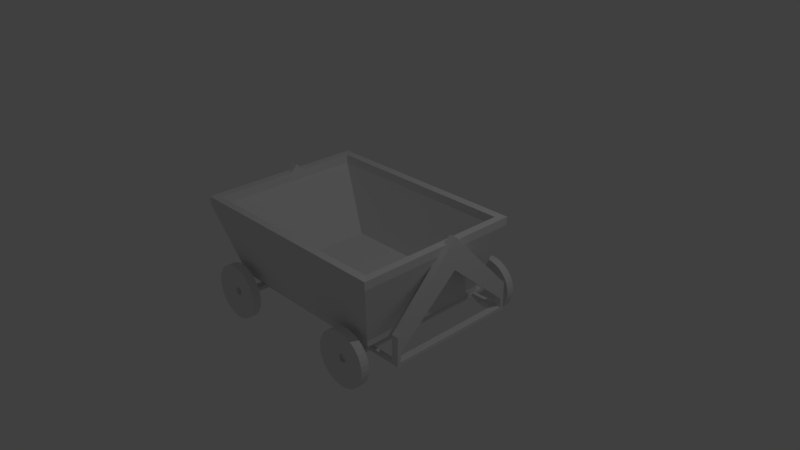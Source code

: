 # Source: mINE_cART.blend  (saved by Blender 2.79.0; exported with 4.5.12 LTS)
import bpy
from mathutils import Matrix  # noqa: F401  (used for matrix-valued properties, if any)

bpy.ops.wm.read_factory_settings(use_empty=True)
scene = bpy.context.scene
scene.name = 'Scene'

# ---- collections
col_collection_1 = bpy.data.collections.new('Collection 1'); scene.collection.children.link(col_collection_1)

# ---- materials (node trees are filled in below, after node groups)
mat_material = bpy.data.materials.new('Material')
mat_material.alpha_threshold = 0.0
mat_material.use_transparent_shadow = False
mat_material.roughness = 0.5
mat_material.line_color = (0.0, 0.0, 0.0, 1.0)

# ---- material node trees

# ---- world
world_world = bpy.data.worlds.new('World'); scene.world = world_world
world_world.color = (0.05088, 0.05088, 0.05088)
world_world.use_sun_shadow = False
world_world.sun_shadow_jitter_overblur = 0.0
world_world.cycles.sampling_method = 'MANUAL'

# ---- cameras
cam_camera = bpy.data.cameras.new('Camera')
cam_camera.clip_end = 100.0
cam_camera.lens = 35.0
cam_camera.sensor_width = 32.0
cam_camera.sensor_height = 18.0
cam_camera.ortho_scale = 7.314
cam_camera.dof.focus_distance = 0.0
cam_camera.dof.aperture_fstop = 128.0

# ---- lights
light_lamp = bpy.data.lights.new('Lamp', 'POINT')
light_lamp.transmission_factor = 0.0
light_lamp.cutoff_distance = 30.0
light_lamp.energy = 100.0
light_lamp.shadow_buffer_clip_start = 1.001
light_lamp.shadow_soft_size = 0.1
light_lamp.shadow_maximum_resolution = 0.006
light_lamp.use_absolute_resolution = True

# ---- meshes
me_circle_001 = bpy.data.meshes.new('Circle.001')
me_circle_001.from_pydata([(2.768, -3.643, -0.3801), (2.969, -3.643, -0.3999), (3.163, -3.643, -0.4586), (3.341, -3.643, -0.5539), (3.497, -3.643, -0.6821), (3.626, -3.643, -0.8384), (3.721, -3.643, -1.017), (3.78, -3.643, -1.21), (3.799, -3.643, -1.411), (3.78, -3.643, -1.613), (3.721, -3.643, -1.806), (3.626, -3.643, -1.984), (3.497, -3.643, -2.141), (3.341, -3.643, -2.269), (3.163, -3.643, -2.364), (2.969, -3.643, -2.423), (2.768, -3.643, -2.443), (2.567, -3.643, -2.423), (2.374, -3.643, -2.364), (2.195, -3.643, -2.269), (2.039, -3.643, -2.141), (1.911, -3.643, -1.984), (1.815, -3.643, -1.806), (1.757, -3.643, -1.613), (1.737, -3.643, -1.411), (1.757, -3.643, -1.21), (1.815, -3.643, -1.017), (1.911, -3.643, -0.8384), (2.039, -3.643, -0.6821), (2.195, -3.643, -0.5539), (2.374, -3.643, -0.4586), (2.567, -3.643, -0.3999), (2.768, -3.565, -1.259), (2.798, -3.565, -1.262), (2.826, -3.565, -1.271), (2.853, -3.565, -1.285), (2.876, -3.565, -1.304), (2.895, -3.565, -1.327), (2.909, -3.565, -1.353), (2.918, -3.565, -1.382), (2.921, -3.565, -1.411), (2.918, -3.565, -1.441), (2.909, -3.565, -1.47), (2.895, -3.565, -1.496), (2.876, -3.565, -1.519), (2.853, -3.565, -1.538), (2.826, -3.565, -1.552), (2.798, -3.565, -1.561), (2.768, -3.565, -1.564), (2.738, -3.565, -1.561), (2.71, -3.565, -1.552), (2.684, -3.565, -1.538), (2.66, -3.565, -1.519), (2.641, -3.565, -1.496), (2.627, -3.565, -1.47), (2.619, -3.565, -1.441), (2.616, -3.565, -1.411), (2.619, -3.565, -1.382), (2.627, -3.565, -1.353), (2.641, -3.565, -1.327), (2.66, -3.565, -1.304), (2.684, -3.565, -1.285), (2.71, -3.565, -1.271), (2.738, -3.565, -1.262), (-3.0, -3.674, -0.3801), (-3.201, -3.674, -0.3999), (-3.395, -3.674, -0.4586), (-3.573, -3.674, -0.5539), (-3.729, -3.674, -0.6821), (-3.857, -3.674, -0.8384), (-3.953, -3.674, -1.017), (-4.011, -3.674, -1.21), (-4.031, -3.674, -1.411), (-4.011, -3.674, -1.613), (-3.953, -3.674, -1.806), (-3.857, -3.674, -1.984), (-3.729, -3.674, -2.141), (-3.573, -3.674, -2.269), (-3.395, -3.674, -2.364), (-3.201, -3.674, -2.423), (-3.0, -3.674, -2.443), (-2.799, -3.674, -2.423), (-2.605, -3.674, -2.364), (-2.427, -3.674, -2.269), (-2.271, -3.674, -2.141), (-2.143, -3.674, -1.984), (-2.047, -3.674, -1.806), (-1.989, -3.674, -1.613), (-1.969, -3.674, -1.411), (-1.989, -3.674, -1.21), (-2.047, -3.674, -1.017), (-2.143, -3.674, -0.8384), (-2.271, -3.674, -0.6821), (-2.427, -3.674, -0.5539), (-2.605, -3.674, -0.4586), (-2.799, -3.674, -0.3999), (-3.0, -3.596, -1.259), (-3.03, -3.596, -1.262), (-3.058, -3.596, -1.271), (-3.085, -3.596, -1.285), (-3.108, -3.596, -1.304), (-3.127, -3.596, -1.327), (-3.141, -3.596, -1.353), (-3.149, -3.596, -1.382), (-3.152, -3.596, -1.411), (-3.149, -3.596, -1.441), (-3.141, -3.596, -1.47), (-3.127, -3.596, -1.496), (-3.108, -3.596, -1.519), (-3.085, -3.596, -1.538), (-3.058, -3.596, -1.552), (-3.03, -3.596, -1.561), (-3.0, -3.596, -1.564), (-2.97, -3.596, -1.561), (-2.942, -3.596, -1.552), (-2.915, -3.596, -1.538), (-2.892, -3.596, -1.519), (-2.873, -3.596, -1.496), (-2.859, -3.596, -1.47), (-2.851, -3.596, -1.441), (-2.848, -3.596, -1.411), (-2.851, -3.596, -1.382), (-2.859, -3.596, -1.353), (-2.873, -3.596, -1.327), (-2.892, -3.596, -1.304), (-2.915, -3.596, -1.285), (-2.942, -3.596, -1.271), (-2.97, -3.596, -1.262), (2.767, 3.304, -2.431), (2.969, 3.304, -2.411), (3.162, 3.304, -2.353), (3.34, 3.304, -2.257), (3.497, 3.304, -2.129), (3.625, 3.304, -1.973), (3.72, 3.304, -1.795), (3.779, 3.304, -1.601), (3.799, 3.304, -1.4), (3.779, 3.304, -1.199), (3.72, 3.304, -1.005), (3.625, 3.304, -0.8271), (3.497, 3.304, -0.6708), (3.34, 3.304, -0.5425), (3.162, 3.304, -0.4472), (2.969, 3.304, -0.3886), (2.767, 3.304, -0.3687), (2.566, 3.304, -0.3886), (2.373, 3.304, -0.4472), (2.194, 3.304, -0.5425), (2.038, 3.304, -0.6708), (1.91, 3.304, -0.8271), (1.815, 3.304, -1.005), (1.756, 3.304, -1.199), (1.736, 3.304, -1.4), (1.756, 3.304, -1.601), (1.815, 3.304, -1.795), (1.91, 3.304, -1.973), (2.038, 3.304, -2.129), (2.195, 3.304, -2.257), (2.373, 3.304, -2.353), (2.566, 3.304, -2.411), (2.767, 3.382, -1.552), (2.797, 3.382, -1.549), (2.826, 3.382, -1.541), (2.852, 3.382, -1.527), (2.875, 3.382, -1.508), (2.894, 3.382, -1.485), (2.908, 3.382, -1.458), (2.917, 3.382, -1.43), (2.92, 3.382, -1.4), (2.917, 3.382, -1.37), (2.908, 3.382, -1.342), (2.894, 3.382, -1.315), (2.875, 3.382, -1.292), (2.852, 3.382, -1.273), (2.826, 3.382, -1.259), (2.797, 3.382, -1.251), (2.767, 3.382, -1.248), (2.738, 3.382, -1.251), (2.709, 3.382, -1.259), (2.683, 3.382, -1.273), (2.66, 3.382, -1.292), (2.641, 3.382, -1.315), (2.627, 3.382, -1.342), (2.618, 3.382, -1.37), (2.615, 3.382, -1.4), (2.618, 3.382, -1.43), (2.627, 3.382, -1.458), (2.641, 3.382, -1.485), (2.66, 3.382, -1.508), (2.683, 3.382, -1.527), (2.709, 3.382, -1.541), (2.738, 3.382, -1.549), (-2.741, 3.209, -2.531), (-2.942, 3.209, -2.511), (-3.136, 3.209, -2.453), (-3.314, 3.209, -2.357), (-3.47, 3.209, -2.229), (-3.598, 3.209, -2.073), (-3.694, 3.209, -1.895), (-3.752, 3.209, -1.701), (-3.772, 3.209, -1.5), (-3.752, 3.209, -1.299), (-3.694, 3.209, -1.105), (-3.598, 3.209, -0.9271), (-3.47, 3.209, -0.7708), (-3.314, 3.209, -0.6425), (-3.136, 3.209, -0.5472), (-2.942, 3.209, -0.4886), (-2.741, 3.209, -0.4687), (-2.54, 3.209, -0.4886), (-2.346, 3.209, -0.5472), (-2.168, 3.209, -0.6425), (-2.012, 3.209, -0.7708), (-1.883, 3.209, -0.9271), (-1.788, 3.209, -1.105), (-1.729, 3.209, -1.299), (-1.71, 3.209, -1.5), (-1.729, 3.209, -1.701), (-1.788, 3.209, -1.895), (-1.883, 3.209, -2.073), (-2.012, 3.209, -2.229), (-2.168, 3.209, -2.357), (-2.346, 3.209, -2.453), (-2.54, 3.209, -2.511), (-2.741, 3.287, -1.652), (-2.771, 3.287, -1.649), (-2.799, 3.287, -1.641), (-2.826, 3.287, -1.627), (-2.849, 3.287, -1.608), (-2.868, 3.287, -1.585), (-2.882, 3.287, -1.558), (-2.89, 3.287, -1.53), (-2.893, 3.287, -1.5), (-2.89, 3.287, -1.47), (-2.882, 3.287, -1.442), (-2.868, 3.287, -1.415), (-2.849, 3.287, -1.392), (-2.826, 3.287, -1.373), (-2.799, 3.287, -1.359), (-2.771, 3.287, -1.351), (-2.741, 3.287, -1.348), (-2.711, 3.287, -1.351), (-2.683, 3.287, -1.359), (-2.656, 3.287, -1.373), (-2.633, 3.287, -1.392), (-2.614, 3.287, -1.415), (-2.6, 3.287, -1.442), (-2.591, 3.287, -1.47), (-2.589, 3.287, -1.5), (-2.591, 3.287, -1.53), (-2.6, 3.287, -1.558), (-2.614, 3.287, -1.585), (-2.633, 3.287, -1.608), (-2.656, 3.287, -1.627), (-2.683, 3.287, -1.641), (-2.711, 3.287, -1.649), (2.768, -3.485, -0.3801), (2.768, -3.326, -0.3801), (2.969, -3.485, -0.3999), (2.969, -3.326, -0.3999), (3.163, -3.485, -0.4586), (3.163, -3.326, -0.4586), (3.341, -3.485, -0.5539), (3.341, -3.326, -0.5539), (3.497, -3.485, -0.6821), (3.497, -3.326, -0.6821), (3.626, -3.485, -0.8384), (3.626, -3.326, -0.8384), (3.721, -3.485, -1.017), (3.721, -3.326, -1.017), (3.78, -3.485, -1.21), (3.78, -3.326, -1.21), (3.799, -3.485, -1.411), (3.799, -3.326, -1.411), (3.78, -3.485, -1.613), (3.78, -3.326, -1.613), (3.721, -3.485, -1.806), (3.721, -3.326, -1.806), (3.626, -3.485, -1.984), (3.626, -3.326, -1.984), (3.497, -3.485, -2.141), (3.497, -3.326, -2.141), (3.341, -3.485, -2.269), (3.341, -3.326, -2.269), (3.163, -3.485, -2.364), (3.163, -3.326, -2.364), (2.969, -3.485, -2.423), (2.969, -3.326, -2.423), (2.768, -3.485, -2.443), (2.768, -3.326, -2.443), (2.567, -3.485, -2.423), (2.567, -3.326, -2.423), (2.374, -3.485, -2.364), (2.374, -3.326, -2.364), (2.195, -3.485, -2.269), (2.195, -3.326, -2.269), (2.039, -3.485, -2.141), (2.039, -3.326, -2.141), (1.911, -3.485, -1.984), (1.911, -3.326, -1.984), (1.815, -3.485, -1.806), (1.815, -3.326, -1.806), (1.757, -3.485, -1.613), (1.757, -3.326, -1.613), (1.737, -3.485, -1.411), (1.737, -3.326, -1.411), (1.757, -3.485, -1.21), (1.757, -3.326, -1.21), (1.815, -3.485, -1.017), (1.815, -3.326, -1.017), (1.911, -3.485, -0.8384), (1.911, -3.326, -0.8384), (2.039, -3.485, -0.6821), (2.039, -3.326, -0.6821), (2.195, -3.485, -0.5539), (2.195, -3.326, -0.5539), (2.374, -3.485, -0.4586), (2.374, -3.326, -0.4586), (2.567, -3.485, -0.3999), (2.567, -3.326, -0.3999), (2.768, -3.404, -1.259), (2.798, -3.404, -1.262), (2.826, -3.404, -1.271), (2.853, -3.404, -1.285), (2.876, -3.404, -1.304), (2.895, -3.404, -1.327), (2.909, -3.404, -1.353), (2.918, -3.404, -1.382), (2.921, -3.404, -1.411), (2.918, -3.404, -1.441), (2.909, -3.404, -1.47), (2.895, -3.404, -1.496), (2.876, -3.404, -1.519), (2.853, -3.404, -1.538), (2.826, -3.404, -1.552), (2.798, -3.404, -1.561), (2.768, -3.404, -1.564), (2.738, -3.404, -1.561), (2.71, -3.404, -1.552), (2.684, -3.404, -1.538), (2.66, -3.404, -1.519), (2.641, -3.404, -1.496), (2.627, -3.404, -1.47), (2.619, -3.404, -1.441), (2.616, -3.404, -1.411), (2.619, -3.404, -1.382), (2.627, -3.404, -1.353), (2.641, -3.404, -1.327), (2.66, -3.404, -1.304), (2.684, -3.404, -1.285), (2.71, -3.404, -1.271), (2.738, -3.404, -1.262), (2.768, -3.485, -1.259), (2.798, -3.485, -1.262), (2.826, -3.485, -1.271), (2.853, -3.485, -1.285), (2.876, -3.485, -1.304), (2.895, -3.485, -1.327), (2.909, -3.485, -1.353), (2.918, -3.485, -1.382), (2.921, -3.485, -1.411), (2.918, -3.485, -1.441), (2.909, -3.485, -1.47), (2.895, -3.485, -1.496), (2.876, -3.485, -1.519), (2.853, -3.485, -1.538), (2.826, -3.485, -1.552), (2.798, -3.485, -1.561), (2.768, -3.485, -1.564), (2.738, -3.485, -1.561), (2.71, -3.485, -1.552), (2.684, -3.485, -1.538), (2.66, -3.485, -1.519), (2.641, -3.485, -1.496), (2.627, -3.485, -1.47), (2.619, -3.485, -1.441), (2.616, -3.485, -1.411), (2.619, -3.485, -1.382), (2.627, -3.485, -1.353), (2.641, -3.485, -1.327), (2.66, -3.485, -1.304), (2.684, -3.485, -1.285), (2.71, -3.485, -1.271), (2.738, -3.485, -1.262), (-3.0, -3.515, -0.3801), (-3.0, -3.357, -0.3801), (-3.201, -3.515, -0.3999), (-3.201, -3.357, -0.3999), (-3.395, -3.515, -0.4586), (-3.395, -3.357, -0.4586), (-3.573, -3.515, -0.5539), (-3.573, -3.357, -0.5539), (-3.729, -3.515, -0.6821), (-3.729, -3.357, -0.6821), (-3.857, -3.515, -0.8384), (-3.857, -3.357, -0.8384), (-3.953, -3.515, -1.017), (-3.953, -3.357, -1.017), (-4.011, -3.515, -1.21), (-4.011, -3.357, -1.21), (-4.031, -3.515, -1.411), (-4.031, -3.357, -1.411), (-4.011, -3.515, -1.613), (-4.011, -3.357, -1.613), (-3.953, -3.515, -1.806), (-3.953, -3.357, -1.806), (-3.857, -3.515, -1.984), (-3.857, -3.357, -1.984), (-3.729, -3.515, -2.141), (-3.729, -3.357, -2.141), (-3.573, -3.515, -2.269), (-3.573, -3.357, -2.269), (-3.395, -3.515, -2.364), (-3.395, -3.357, -2.364), (-3.201, -3.515, -2.423), (-3.201, -3.357, -2.423), (-3.0, -3.515, -2.443), (-3.0, -3.357, -2.443), (-2.799, -3.515, -2.423), (-2.799, -3.357, -2.423), (-2.605, -3.515, -2.364), (-2.605, -3.357, -2.364), (-2.427, -3.515, -2.269), (-2.427, -3.357, -2.269), (-2.271, -3.515, -2.141), (-2.271, -3.357, -2.141), (-2.143, -3.515, -1.984), (-2.143, -3.357, -1.984), (-2.047, -3.515, -1.806), (-2.047, -3.357, -1.806), (-1.989, -3.515, -1.613), (-1.989, -3.357, -1.613), (-1.969, -3.515, -1.411), (-1.969, -3.357, -1.411), (-1.989, -3.515, -1.21), (-1.989, -3.357, -1.21), (-2.047, -3.515, -1.017), (-2.047, -3.357, -1.017), (-2.143, -3.515, -0.8384), (-2.143, -3.357, -0.8384), (-2.271, -3.515, -0.6821), (-2.271, -3.357, -0.6821), (-2.427, -3.515, -0.5539), (-2.427, -3.357, -0.5539), (-2.605, -3.515, -0.4586), (-2.605, -3.357, -0.4586), (-2.799, -3.515, -0.3999), (-2.799, -3.357, -0.3999), (-3.0, -3.435, -1.259), (-3.03, -3.435, -1.262), (-3.058, -3.435, -1.271), (-3.085, -3.435, -1.285), (-3.108, -3.435, -1.304), (-3.127, -3.435, -1.327), (-3.141, -3.435, -1.353), (-3.149, -3.435, -1.382), (-3.152, -3.435, -1.411), (-3.149, -3.435, -1.441), (-3.141, -3.435, -1.47), (-3.127, -3.435, -1.496), (-3.108, -3.435, -1.519), (-3.085, -3.435, -1.538), (-3.058, -3.435, -1.552), (-3.03, -3.435, -1.561), (-3.0, -3.435, -1.564), (-2.97, -3.435, -1.561), (-2.942, -3.435, -1.552), (-2.915, -3.435, -1.538), (-2.892, -3.435, -1.519), (-2.873, -3.435, -1.496), (-2.859, -3.435, -1.47), (-2.851, -3.435, -1.441), (-2.848, -3.435, -1.411), (-2.851, -3.435, -1.382), (-2.859, -3.435, -1.353), (-2.873, -3.435, -1.327), (-2.892, -3.435, -1.304), (-2.915, -3.435, -1.285), (-2.942, -3.435, -1.271), (-2.97, -3.435, -1.262), (-3.0, -3.515, -1.259), (-3.03, -3.515, -1.262), (-3.058, -3.515, -1.271), (-3.085, -3.515, -1.285), (-3.108, -3.515, -1.304), (-3.127, -3.515, -1.327), (-3.141, -3.515, -1.353), (-3.149, -3.515, -1.382), (-3.152, -3.515, -1.411), (-3.149, -3.515, -1.441), (-3.141, -3.515, -1.47), (-3.127, -3.515, -1.496), (-3.108, -3.515, -1.519), (-3.085, -3.515, -1.538), (-3.058, -3.515, -1.552), (-3.03, -3.515, -1.561), (-3.0, -3.515, -1.564), (-2.97, -3.515, -1.561), (-2.942, -3.515, -1.552), (-2.915, -3.515, -1.538), (-2.892, -3.515, -1.519), (-2.873, -3.515, -1.496), (-2.859, -3.515, -1.47), (-2.851, -3.515, -1.441), (-2.848, -3.515, -1.411), (-2.851, -3.515, -1.382), (-2.859, -3.515, -1.353), (-2.873, -3.515, -1.327), (-2.892, -3.515, -1.304), (-2.915, -3.515, -1.285), (-2.942, -3.515, -1.271), (-2.97, -3.515, -1.262), (2.767, 3.463, -2.431), (2.767, 3.621, -2.431), (2.969, 3.463, -2.411), (2.969, 3.621, -2.411), (3.162, 3.463, -2.353), (3.162, 3.621, -2.353), (3.34, 3.463, -2.257), (3.34, 3.621, -2.257), (3.497, 3.463, -2.129), (3.497, 3.621, -2.129), (3.625, 3.463, -1.973), (3.625, 3.621, -1.973), (3.72, 3.463, -1.795), (3.72, 3.621, -1.795), (3.779, 3.463, -1.601), (3.779, 3.621, -1.601), (3.799, 3.463, -1.4), (3.799, 3.621, -1.4), (3.779, 3.463, -1.199), (3.779, 3.621, -1.199), (3.72, 3.463, -1.005), (3.72, 3.621, -1.005), (3.625, 3.463, -0.8271), (3.625, 3.621, -0.8271), (3.497, 3.463, -0.6708), (3.497, 3.621, -0.6708), (3.34, 3.463, -0.5425), (3.34, 3.621, -0.5425), (3.162, 3.463, -0.4472), (3.162, 3.621, -0.4472), (2.969, 3.463, -0.3886), (2.969, 3.621, -0.3886), (2.767, 3.463, -0.3687), (2.767, 3.621, -0.3687), (2.566, 3.463, -0.3886), (2.566, 3.621, -0.3886), (2.373, 3.463, -0.4472), (2.373, 3.621, -0.4472), (2.194, 3.463, -0.5425), (2.194, 3.621, -0.5425), (2.038, 3.463, -0.6708), (2.038, 3.621, -0.6708), (1.91, 3.463, -0.8271), (1.91, 3.621, -0.8271), (1.815, 3.463, -1.005), (1.815, 3.621, -1.005), (1.756, 3.463, -1.199), (1.756, 3.621, -1.199), (1.736, 3.463, -1.4), (1.736, 3.621, -1.4), (1.756, 3.463, -1.601), (1.756, 3.621, -1.601), (1.815, 3.463, -1.795), (1.815, 3.621, -1.795), (1.91, 3.463, -1.973), (1.91, 3.621, -1.973), (2.038, 3.463, -2.129), (2.038, 3.621, -2.129), (2.195, 3.463, -2.257), (2.195, 3.621, -2.257), (2.373, 3.463, -2.353), (2.373, 3.621, -2.353), (2.566, 3.463, -2.411), (2.566, 3.621, -2.411), (2.767, 3.543, -1.552), (2.797, 3.543, -1.549), (2.826, 3.543, -1.541), (2.852, 3.543, -1.527), (2.875, 3.543, -1.508), (2.894, 3.543, -1.485), (2.908, 3.543, -1.458), (2.917, 3.543, -1.43), (2.92, 3.543, -1.4), (2.917, 3.543, -1.37), (2.908, 3.543, -1.342), (2.894, 3.543, -1.315), (2.875, 3.543, -1.292), (2.852, 3.543, -1.273), (2.826, 3.543, -1.259), (2.797, 3.543, -1.251), (2.767, 3.543, -1.248), (2.738, 3.543, -1.251), (2.709, 3.543, -1.259), (2.683, 3.543, -1.273), (2.66, 3.543, -1.292), (2.641, 3.543, -1.315), (2.627, 3.543, -1.342), (2.618, 3.543, -1.37), (2.615, 3.543, -1.4), (2.618, 3.543, -1.43), (2.627, 3.543, -1.458), (2.641, 3.543, -1.485), (2.66, 3.543, -1.508), (2.683, 3.543, -1.527), (2.709, 3.543, -1.541), (2.738, 3.543, -1.549), (2.767, 3.463, -1.552), (2.797, 3.463, -1.549), (2.826, 3.463, -1.541), (2.852, 3.463, -1.527), (2.875, 3.463, -1.508), (2.894, 3.463, -1.485), (2.908, 3.463, -1.458), (2.917, 3.463, -1.43), (2.92, 3.463, -1.4), (2.917, 3.463, -1.37), (2.908, 3.463, -1.342), (2.894, 3.463, -1.315), (2.875, 3.463, -1.292), (2.852, 3.463, -1.273), (2.826, 3.463, -1.259), (2.797, 3.463, -1.251), (2.767, 3.463, -1.248), (2.738, 3.463, -1.251), (2.709, 3.463, -1.259), (2.683, 3.463, -1.273), (2.66, 3.463, -1.292), (2.641, 3.463, -1.315), (2.627, 3.463, -1.342), (2.618, 3.463, -1.37), (2.615, 3.463, -1.4), (2.618, 3.463, -1.43), (2.627, 3.463, -1.458), (2.641, 3.463, -1.485), (2.66, 3.463, -1.508), (2.683, 3.463, -1.527), (2.709, 3.463, -1.541), (2.738, 3.463, -1.549), (-2.741, 3.368, -2.531), (-2.741, 3.526, -2.531), (-2.942, 3.368, -2.511), (-2.942, 3.526, -2.511), (-3.136, 3.368, -2.453), (-3.136, 3.526, -2.453), (-3.314, 3.368, -2.357), (-3.314, 3.526, -2.357), (-3.47, 3.368, -2.229), (-3.47, 3.526, -2.229), (-3.598, 3.368, -2.073), (-3.598, 3.526, -2.073), (-3.694, 3.368, -1.895), (-3.694, 3.526, -1.895), (-3.752, 3.368, -1.701), (-3.752, 3.526, -1.701), (-3.772, 3.368, -1.5), (-3.772, 3.526, -1.5), (-3.752, 3.368, -1.299), (-3.752, 3.526, -1.299), (-3.694, 3.368, -1.105), (-3.694, 3.526, -1.105), (-3.598, 3.368, -0.9271), (-3.598, 3.526, -0.9271), (-3.47, 3.368, -0.7708), (-3.47, 3.526, -0.7708), (-3.314, 3.368, -0.6425), (-3.314, 3.526, -0.6425), (-3.136, 3.368, -0.5472), (-3.136, 3.526, -0.5472), (-2.942, 3.368, -0.4886), (-2.942, 3.526, -0.4886), (-2.741, 3.368, -0.4687), (-2.741, 3.526, -0.4687), (-2.54, 3.368, -0.4886), (-2.54, 3.526, -0.4886), (-2.346, 3.368, -0.5472), (-2.346, 3.526, -0.5472), (-2.168, 3.368, -0.6425), (-2.168, 3.526, -0.6425), (-2.012, 3.368, -0.7708), (-2.012, 3.526, -0.7708), (-1.883, 3.368, -0.9271), (-1.883, 3.526, -0.9271), (-1.788, 3.368, -1.105), (-1.788, 3.526, -1.105), (-1.729, 3.368, -1.299), (-1.729, 3.526, -1.299), (-1.71, 3.368, -1.5), (-1.71, 3.526, -1.5), (-1.729, 3.368, -1.701), (-1.729, 3.526, -1.701), (-1.788, 3.368, -1.895), (-1.788, 3.526, -1.895), (-1.883, 3.368, -2.073), (-1.883, 3.526, -2.073), (-2.012, 3.368, -2.229), (-2.012, 3.526, -2.229), (-2.168, 3.368, -2.357), (-2.168, 3.526, -2.357), (-2.346, 3.368, -2.453), (-2.346, 3.526, -2.453), (-2.54, 3.368, -2.511), (-2.54, 3.526, -2.511), (-2.741, 3.449, -1.652), (-2.771, 3.449, -1.649), (-2.799, 3.449, -1.641), (-2.826, 3.449, -1.627), (-2.849, 3.449, -1.608), (-2.868, 3.449, -1.585), (-2.882, 3.449, -1.558), (-2.89, 3.449, -1.53), (-2.893, 3.449, -1.5), (-2.89, 3.449, -1.47), (-2.882, 3.449, -1.442), (-2.868, 3.449, -1.415), (-2.849, 3.449, -1.392), (-2.826, 3.449, -1.373), (-2.799, 3.449, -1.359), (-2.771, 3.449, -1.351), (-2.741, 3.449, -1.348), (-2.711, 3.449, -1.351), (-2.683, 3.449, -1.359), (-2.656, 3.449, -1.373), (-2.633, 3.449, -1.392), (-2.614, 3.449, -1.415), (-2.6, 3.449, -1.442), (-2.591, 3.449, -1.47), (-2.589, 3.449, -1.5), (-2.591, 3.449, -1.53), (-2.6, 3.449, -1.558), (-2.614, 3.449, -1.585), (-2.633, 3.449, -1.608), (-2.656, 3.449, -1.627), (-2.683, 3.449, -1.641), (-2.711, 3.449, -1.649), (-2.741, 3.368, -1.652), (-2.771, 3.368, -1.649), (-2.799, 3.368, -1.641), (-2.826, 3.368, -1.627), (-2.849, 3.368, -1.608), (-2.868, 3.368, -1.585), (-2.882, 3.368, -1.558), (-2.89, 3.368, -1.53), (-2.893, 3.368, -1.5), (-2.89, 3.368, -1.47), (-2.882, 3.368, -1.442), (-2.868, 3.368, -1.415), (-2.849, 3.368, -1.392), (-2.826, 3.368, -1.373), (-2.799, 3.368, -1.359), (-2.771, 3.368, -1.351), (-2.741, 3.368, -1.348), (-2.711, 3.368, -1.351), (-2.683, 3.368, -1.359), (-2.656, 3.368, -1.373), (-2.633, 3.368, -1.392), (-2.614, 3.368, -1.415), (-2.6, 3.368, -1.442), (-2.591, 3.368, -1.47), (-2.589, 3.368, -1.5), (-2.591, 3.368, -1.53), (-2.6, 3.368, -1.558), (-2.614, 3.368, -1.585), (-2.633, 3.368, -1.608), (-2.656, 3.368, -1.627), (-2.683, 3.368, -1.641), (-2.711, 3.368, -1.649)], [(318, 383), (256, 352), (258, 353), (260, 354), (262, 355), (446, 511), (384, 480), (386, 481), (388, 482), (390, 483), (574, 639), (512, 608), (514, 609), (516, 610), (518, 611), (702, 767), (640, 736), (642, 737), (644, 738), (646, 739)], [(256, 0, 1, 258), (258, 1, 2, 260), (260, 2, 3, 262), (262, 3, 4, 264), (264, 4, 5, 266), (266, 5, 6, 268), (268, 6, 7, 270), (270, 7, 8, 272), (272, 8, 9, 274), (274, 9, 10, 276), (276, 10, 11, 278), (278, 11, 12, 280), (280, 12, 13, 282), (282, 13, 14, 284), (284, 14, 15, 286), (286, 15, 16, 288), (288, 16, 17, 290), (290, 17, 18, 292), (292, 18, 19, 294), (294, 19, 20, 296), (296, 20, 21, 298), (298, 21, 22, 300), (300, 22, 23, 302), (302, 23, 24, 304), (304, 24, 25, 306), (306, 25, 26, 308), (308, 26, 27, 310), (310, 27, 28, 312), (312, 28, 29, 314), (314, 29, 30, 316), (316, 30, 31, 318), (318, 31, 0, 256), (5, 4, 36, 37), (14, 13, 45, 46), (23, 22, 54, 55), (0, 31, 63, 32), (1, 0, 32, 33), (10, 9, 41, 42), (19, 18, 50, 51), (28, 27, 59, 60), (6, 5, 37, 38), (15, 14, 46, 47), (24, 23, 55, 56), (2, 1, 33, 34), (11, 10, 42, 43), (20, 19, 51, 52), (29, 28, 60, 61), (7, 6, 38, 39), (16, 15, 47, 48), (25, 24, 56, 57), (3, 2, 34, 35), (12, 11, 43, 44), (21, 20, 52, 53), (30, 29, 61, 62), (8, 7, 39, 40), (17, 16, 48, 49), (26, 25, 57, 58), (4, 3, 35, 36), (13, 12, 44, 45), (22, 21, 53, 54), (31, 30, 62, 63), (9, 8, 40, 41), (18, 17, 49, 50), (27, 26, 58, 59), (58, 57, 377, 378), (45, 44, 364, 365), (59, 58, 378, 379), (46, 45, 365, 366), (33, 32, 352, 353), (60, 59, 379, 380), (47, 46, 366, 367), (34, 33, 353, 354), (61, 60, 380, 381), (48, 47, 367, 368), (35, 34, 354, 355), (62, 61, 381, 382), (49, 48, 368, 369), (36, 35, 355, 356), (63, 62, 382, 383), (50, 49, 369, 370), (37, 36, 356, 357), (32, 63, 383, 352), (51, 50, 370, 371), (38, 37, 357, 358), (52, 51, 371, 372), (39, 38, 358, 359), (53, 52, 372, 373), (40, 39, 359, 360), (54, 53, 373, 374), (41, 40, 360, 361), (55, 54, 374, 375), (42, 41, 361, 362), (56, 55, 375, 376), (43, 42, 362, 363), (57, 56, 376, 377), (44, 43, 363, 364), (384, 386, 65, 64), (386, 388, 66, 65), (388, 390, 67, 66), (390, 392, 68, 67), (392, 394, 69, 68), (394, 396, 70, 69), (396, 398, 71, 70), (398, 400, 72, 71), (400, 402, 73, 72), (402, 404, 74, 73), (404, 406, 75, 74), (406, 408, 76, 75), (408, 410, 77, 76), (410, 412, 78, 77), (412, 414, 79, 78), (414, 416, 80, 79), (416, 418, 81, 80), (418, 420, 82, 81), (420, 422, 83, 82), (422, 424, 84, 83), (424, 426, 85, 84), (426, 428, 86, 85), (428, 430, 87, 86), (430, 432, 88, 87), (432, 434, 89, 88), (434, 436, 90, 89), (436, 438, 91, 90), (438, 440, 92, 91), (440, 442, 93, 92), (442, 444, 94, 93), (444, 446, 95, 94), (446, 384, 64, 95), (69, 101, 100, 68), (78, 110, 109, 77), (87, 119, 118, 86), (64, 96, 127, 95), (65, 97, 96, 64), (74, 106, 105, 73), (83, 115, 114, 82), (92, 124, 123, 91), (70, 102, 101, 69), (79, 111, 110, 78), (88, 120, 119, 87), (66, 98, 97, 65), (75, 107, 106, 74), (84, 116, 115, 83), (93, 125, 124, 92), (71, 103, 102, 70), (80, 112, 111, 79), (89, 121, 120, 88), (67, 99, 98, 66), (76, 108, 107, 75), (85, 117, 116, 84), (94, 126, 125, 93), (72, 104, 103, 71), (81, 113, 112, 80), (90, 122, 121, 89), (68, 100, 99, 67), (77, 109, 108, 76), (86, 118, 117, 85), (95, 127, 126, 94), (73, 105, 104, 72), (82, 114, 113, 81), (91, 123, 122, 90), (122, 506, 505, 121), (109, 493, 492, 108), (123, 507, 506, 122), (110, 494, 493, 109), (97, 481, 480, 96), (124, 508, 507, 123), (111, 495, 494, 110), (98, 482, 481, 97), (125, 509, 508, 124), (112, 496, 495, 111), (99, 483, 482, 98), (126, 510, 509, 125), (113, 497, 496, 112), (100, 484, 483, 99), (127, 511, 510, 126), (114, 498, 497, 113), (101, 485, 484, 100), (96, 480, 511, 127), (115, 499, 498, 114), (102, 486, 485, 101), (116, 500, 499, 115), (103, 487, 486, 102), (117, 501, 500, 116), (104, 488, 487, 103), (118, 502, 501, 117), (105, 489, 488, 104), (119, 503, 502, 118), (106, 490, 489, 105), (120, 504, 503, 119), (107, 491, 490, 106), (121, 505, 504, 120), (108, 492, 491, 107), (512, 514, 129, 128), (514, 516, 130, 129), (516, 518, 131, 130), (518, 520, 132, 131), (520, 522, 133, 132), (522, 524, 134, 133), (524, 526, 135, 134), (526, 528, 136, 135), (528, 530, 137, 136), (530, 532, 138, 137), (532, 534, 139, 138), (534, 536, 140, 139), (536, 538, 141, 140), (538, 540, 142, 141), (540, 542, 143, 142), (542, 544, 144, 143), (544, 546, 145, 144), (546, 548, 146, 145), (548, 550, 147, 146), (550, 552, 148, 147), (552, 554, 149, 148), (554, 556, 150, 149), (556, 558, 151, 150), (558, 560, 152, 151), (560, 562, 153, 152), (562, 564, 154, 153), (564, 566, 155, 154), (566, 568, 156, 155), (568, 570, 157, 156), (570, 572, 158, 157), (572, 574, 159, 158), (574, 512, 128, 159), (133, 165, 164, 132), (142, 174, 173, 141), (151, 183, 182, 150), (128, 160, 191, 159), (129, 161, 160, 128), (138, 170, 169, 137), (147, 179, 178, 146), (156, 188, 187, 155), (134, 166, 165, 133), (143, 175, 174, 142), (152, 184, 183, 151), (130, 162, 161, 129), (139, 171, 170, 138), (148, 180, 179, 147), (157, 189, 188, 156), (135, 167, 166, 134), (144, 176, 175, 143), (153, 185, 184, 152), (131, 163, 162, 130), (140, 172, 171, 139), (149, 181, 180, 148), (158, 190, 189, 157), (136, 168, 167, 135), (145, 177, 176, 144), (154, 186, 185, 153), (132, 164, 163, 131), (141, 173, 172, 140), (150, 182, 181, 149), (159, 191, 190, 158), (137, 169, 168, 136), (146, 178, 177, 145), (155, 187, 186, 154), (186, 634, 633, 185), (173, 621, 620, 172), (187, 635, 634, 186), (174, 622, 621, 173), (161, 609, 608, 160), (188, 636, 635, 187), (175, 623, 622, 174), (162, 610, 609, 161), (189, 637, 636, 188), (176, 624, 623, 175), (163, 611, 610, 162), (190, 638, 637, 189), (177, 625, 624, 176), (164, 612, 611, 163), (191, 639, 638, 190), (178, 626, 625, 177), (165, 613, 612, 164), (160, 608, 639, 191), (179, 627, 626, 178), (166, 614, 613, 165), (180, 628, 627, 179), (167, 615, 614, 166), (181, 629, 628, 180), (168, 616, 615, 167), (182, 630, 629, 181), (169, 617, 616, 168), (183, 631, 630, 182), (170, 618, 617, 169), (184, 632, 631, 183), (171, 619, 618, 170), (185, 633, 632, 184), (172, 620, 619, 171), (640, 192, 193, 642), (642, 193, 194, 644), (644, 194, 195, 646), (646, 195, 196, 648), (648, 196, 197, 650), (650, 197, 198, 652), (652, 198, 199, 654), (654, 199, 200, 656), (656, 200, 201, 658), (658, 201, 202, 660), (660, 202, 203, 662), (662, 203, 204, 664), (664, 204, 205, 666), (666, 205, 206, 668), (668, 206, 207, 670), (670, 207, 208, 672), (672, 208, 209, 674), (674, 209, 210, 676), (676, 210, 211, 678), (678, 211, 212, 680), (680, 212, 213, 682), (682, 213, 214, 684), (684, 214, 215, 686), (686, 215, 216, 688), (688, 216, 217, 690), (690, 217, 218, 692), (692, 218, 219, 694), (694, 219, 220, 696), (696, 220, 221, 698), (698, 221, 222, 700), (700, 222, 223, 702), (702, 223, 192, 640), (197, 196, 228, 229), (206, 205, 237, 238), (215, 214, 246, 247), (192, 223, 255, 224), (193, 192, 224, 225), (202, 201, 233, 234), (211, 210, 242, 243), (220, 219, 251, 252), (198, 197, 229, 230), (207, 206, 238, 239), (216, 215, 247, 248), (194, 193, 225, 226), (203, 202, 234, 235), (212, 211, 243, 244), (221, 220, 252, 253), (199, 198, 230, 231), (208, 207, 239, 240), (217, 216, 248, 249), (195, 194, 226, 227), (204, 203, 235, 236), (213, 212, 244, 245), (222, 221, 253, 254), (200, 199, 231, 232), (209, 208, 240, 241), (218, 217, 249, 250), (196, 195, 227, 228), (205, 204, 236, 237), (214, 213, 245, 246), (223, 222, 254, 255), (201, 200, 232, 233), (210, 209, 241, 242), (219, 218, 250, 251), (250, 249, 761, 762), (237, 236, 748, 749), (251, 250, 762, 763), (238, 237, 749, 750), (225, 224, 736, 737), (252, 251, 763, 764), (239, 238, 750, 751), (226, 225, 737, 738), (253, 252, 764, 765), (240, 239, 751, 752), (227, 226, 738, 739), (254, 253, 765, 766), (241, 240, 752, 753), (228, 227, 739, 740), (255, 254, 766, 767), (242, 241, 753, 754), (229, 228, 740, 741), (224, 255, 767, 736), (243, 242, 754, 755), (230, 229, 741, 742), (244, 243, 755, 756), (231, 230, 742, 743), (245, 244, 756, 757), (232, 231, 743, 744), (246, 245, 757, 758), (233, 232, 744, 745), (247, 246, 758, 759), (234, 233, 745, 746), (248, 247, 759, 760), (235, 234, 746, 747), (249, 248, 760, 761), (236, 235, 747, 748), (256, 258, 259, 257), (258, 260, 261, 259), (260, 262, 263, 261), (262, 264, 265, 263), (264, 266, 267, 265), (266, 268, 269, 267), (268, 270, 271, 269), (270, 272, 273, 271), (272, 274, 275, 273), (274, 276, 277, 275), (276, 278, 279, 277), (278, 280, 281, 279), (280, 282, 283, 281), (282, 284, 285, 283), (284, 286, 287, 285), (286, 288, 289, 287), (288, 290, 291, 289), (290, 292, 293, 291), (292, 294, 295, 293), (294, 296, 297, 295), (296, 298, 299, 297), (298, 300, 301, 299), (300, 302, 303, 301), (302, 304, 305, 303), (304, 306, 307, 305), (306, 308, 309, 307), (308, 310, 311, 309), (310, 312, 313, 311), (312, 314, 315, 313), (314, 316, 317, 315), (316, 318, 319, 317), (318, 256, 257, 319), (267, 325, 324, 265), (285, 334, 333, 283), (303, 343, 342, 301), (257, 320, 351, 319), (259, 321, 320, 257), (277, 330, 329, 275), (295, 339, 338, 293), (313, 348, 347, 311), (269, 326, 325, 267), (287, 335, 334, 285), (305, 344, 343, 303), (261, 322, 321, 259), (279, 331, 330, 277), (297, 340, 339, 295), (315, 349, 348, 313), (271, 327, 326, 269), (289, 336, 335, 287), (307, 345, 344, 305), (263, 323, 322, 261), (281, 332, 331, 279), (299, 341, 340, 297), (317, 350, 349, 315), (273, 328, 327, 271), (291, 337, 336, 289), (309, 346, 345, 307), (265, 324, 323, 263), (283, 333, 332, 281), (301, 342, 341, 299), (319, 351, 350, 317), (275, 329, 328, 273), (293, 338, 337, 291), (311, 347, 346, 309), (346, 378, 377, 345), (333, 365, 364, 332), (347, 379, 378, 346), (334, 366, 365, 333), (321, 353, 352, 320), (348, 380, 379, 347), (335, 367, 366, 334), (322, 354, 353, 321), (349, 381, 380, 348), (336, 368, 367, 335), (323, 355, 354, 322), (350, 382, 381, 349), (337, 369, 368, 336), (324, 356, 355, 323), (351, 383, 382, 350), (338, 370, 369, 337), (325, 357, 356, 324), (320, 352, 383, 351), (339, 371, 370, 338), (326, 358, 357, 325), (340, 372, 371, 339), (327, 359, 358, 326), (341, 373, 372, 340), (328, 360, 359, 327), (342, 374, 373, 341), (329, 361, 360, 328), (343, 375, 374, 342), (330, 362, 361, 329), (344, 376, 375, 343), (331, 363, 362, 330), (345, 377, 376, 344), (332, 364, 363, 331), (384, 385, 387, 386), (386, 387, 389, 388), (388, 389, 391, 390), (390, 391, 393, 392), (392, 393, 395, 394), (394, 395, 397, 396), (396, 397, 399, 398), (398, 399, 401, 400), (400, 401, 403, 402), (402, 403, 405, 404), (404, 405, 407, 406), (406, 407, 409, 408), (408, 409, 411, 410), (410, 411, 413, 412), (412, 413, 415, 414), (414, 415, 417, 416), (416, 417, 419, 418), (418, 419, 421, 420), (420, 421, 423, 422), (422, 423, 425, 424), (424, 425, 427, 426), (426, 427, 429, 428), (428, 429, 431, 430), (430, 431, 433, 432), (432, 433, 435, 434), (434, 435, 437, 436), (436, 437, 439, 438), (438, 439, 441, 440), (440, 441, 443, 442), (442, 443, 445, 444), (444, 445, 447, 446), (446, 447, 385, 384), (395, 393, 452, 453), (413, 411, 461, 462), (431, 429, 470, 471), (385, 447, 479, 448), (387, 385, 448, 449), (405, 403, 457, 458), (423, 421, 466, 467), (441, 439, 475, 476), (397, 395, 453, 454), (415, 413, 462, 463), (433, 431, 471, 472), (389, 387, 449, 450), (407, 405, 458, 459), (425, 423, 467, 468), (443, 441, 476, 477), (399, 397, 454, 455), (417, 415, 463, 464), (435, 433, 472, 473), (391, 389, 450, 451), (409, 407, 459, 460), (427, 425, 468, 469), (445, 443, 477, 478), (401, 399, 455, 456), (419, 417, 464, 465), (437, 435, 473, 474), (393, 391, 451, 452), (411, 409, 460, 461), (429, 427, 469, 470), (447, 445, 478, 479), (403, 401, 456, 457), (421, 419, 465, 466), (439, 437, 474, 475), (474, 473, 505, 506), (461, 460, 492, 493), (475, 474, 506, 507), (462, 461, 493, 494), (449, 448, 480, 481), (476, 475, 507, 508), (463, 462, 494, 495), (450, 449, 481, 482), (477, 476, 508, 509), (464, 463, 495, 496), (451, 450, 482, 483), (478, 477, 509, 510), (465, 464, 496, 497), (452, 451, 483, 484), (479, 478, 510, 511), (466, 465, 497, 498), (453, 452, 484, 485), (448, 479, 511, 480), (467, 466, 498, 499), (454, 453, 485, 486), (468, 467, 499, 500), (455, 454, 486, 487), (469, 468, 500, 501), (456, 455, 487, 488), (470, 469, 501, 502), (457, 456, 488, 489), (471, 470, 502, 503), (458, 457, 489, 490), (472, 471, 503, 504), (459, 458, 490, 491), (473, 472, 504, 505), (460, 459, 491, 492), (512, 513, 515, 514), (514, 515, 517, 516), (516, 517, 519, 518), (518, 519, 521, 520), (520, 521, 523, 522), (522, 523, 525, 524), (524, 525, 527, 526), (526, 527, 529, 528), (528, 529, 531, 530), (530, 531, 533, 532), (532, 533, 535, 534), (534, 535, 537, 536), (536, 537, 539, 538), (538, 539, 541, 540), (540, 541, 543, 542), (542, 543, 545, 544), (544, 545, 547, 546), (546, 547, 549, 548), (548, 549, 551, 550), (550, 551, 553, 552), (552, 553, 555, 554), (554, 555, 557, 556), (556, 557, 559, 558), (558, 559, 561, 560), (560, 561, 563, 562), (562, 563, 565, 564), (564, 565, 567, 566), (566, 567, 569, 568), (568, 569, 571, 570), (570, 571, 573, 572), (572, 573, 575, 574), (574, 575, 513, 512), (523, 521, 580, 581), (541, 539, 589, 590), (559, 557, 598, 599), (513, 575, 607, 576), (515, 513, 576, 577), (533, 531, 585, 586), (551, 549, 594, 595), (569, 567, 603, 604), (525, 523, 581, 582), (543, 541, 590, 591), (561, 559, 599, 600), (517, 515, 577, 578), (535, 533, 586, 587), (553, 551, 595, 596), (571, 569, 604, 605), (527, 525, 582, 583), (545, 543, 591, 592), (563, 561, 600, 601), (519, 517, 578, 579), (537, 535, 587, 588), (555, 553, 596, 597), (573, 571, 605, 606), (529, 527, 583, 584), (547, 545, 592, 593), (565, 563, 601, 602), (521, 519, 579, 580), (539, 537, 588, 589), (557, 555, 597, 598), (575, 573, 606, 607), (531, 529, 584, 585), (549, 547, 593, 594), (567, 565, 602, 603), (602, 601, 633, 634), (589, 588, 620, 621), (603, 602, 634, 635), (590, 589, 621, 622), (577, 576, 608, 609), (604, 603, 635, 636), (591, 590, 622, 623), (578, 577, 609, 610), (605, 604, 636, 637), (592, 591, 623, 624), (579, 578, 610, 611), (606, 605, 637, 638), (593, 592, 624, 625), (580, 579, 611, 612), (607, 606, 638, 639), (594, 593, 625, 626), (581, 580, 612, 613), (576, 607, 639, 608), (595, 594, 626, 627), (582, 581, 613, 614), (596, 595, 627, 628), (583, 582, 614, 615), (597, 596, 628, 629), (584, 583, 615, 616), (598, 597, 629, 630), (585, 584, 616, 617), (599, 598, 630, 631), (586, 585, 617, 618), (600, 599, 631, 632), (587, 586, 618, 619), (601, 600, 632, 633), (588, 587, 619, 620), (640, 642, 643, 641), (642, 644, 645, 643), (644, 646, 647, 645), (646, 648, 649, 647), (648, 650, 651, 649), (650, 652, 653, 651), (652, 654, 655, 653), (654, 656, 657, 655), (656, 658, 659, 657), (658, 660, 661, 659), (660, 662, 663, 661), (662, 664, 665, 663), (664, 666, 667, 665), (666, 668, 669, 667), (668, 670, 671, 669), (670, 672, 673, 671), (672, 674, 675, 673), (674, 676, 677, 675), (676, 678, 679, 677), (678, 680, 681, 679), (680, 682, 683, 681), (682, 684, 685, 683), (684, 686, 687, 685), (686, 688, 689, 687), (688, 690, 691, 689), (690, 692, 693, 691), (692, 694, 695, 693), (694, 696, 697, 695), (696, 698, 699, 697), (698, 700, 701, 699), (700, 702, 703, 701), (702, 640, 641, 703), (651, 709, 708, 649), (669, 718, 717, 667), (687, 727, 726, 685), (641, 704, 735, 703), (643, 705, 704, 641), (661, 714, 713, 659), (679, 723, 722, 677), (697, 732, 731, 695), (653, 710, 709, 651), (671, 719, 718, 669), (689, 728, 727, 687), (645, 706, 705, 643), (663, 715, 714, 661), (681, 724, 723, 679), (699, 733, 732, 697), (655, 711, 710, 653), (673, 720, 719, 671), (691, 729, 728, 689), (647, 707, 706, 645), (665, 716, 715, 663), (683, 725, 724, 681), (701, 734, 733, 699), (657, 712, 711, 655), (675, 721, 720, 673), (693, 730, 729, 691), (649, 708, 707, 647), (667, 717, 716, 665), (685, 726, 725, 683), (703, 735, 734, 701), (659, 713, 712, 657), (677, 722, 721, 675), (695, 731, 730, 693), (730, 762, 761, 729), (717, 749, 748, 716), (731, 763, 762, 730), (718, 750, 749, 717), (705, 737, 736, 704), (732, 764, 763, 731), (719, 751, 750, 718), (706, 738, 737, 705), (733, 765, 764, 732), (720, 752, 751, 719), (707, 739, 738, 706), (734, 766, 765, 733), (721, 753, 752, 720), (708, 740, 739, 707), (735, 767, 766, 734), (722, 754, 753, 721), (709, 741, 740, 708), (704, 736, 767, 735), (723, 755, 754, 722), (710, 742, 741, 709), (724, 756, 755, 723), (711, 743, 742, 710), (725, 757, 756, 724), (712, 744, 743, 711), (726, 758, 757, 725), (713, 745, 744, 712), (727, 759, 758, 726), (714, 746, 745, 713), (728, 760, 759, 727), (715, 747, 746, 714), (729, 761, 760, 728), (716, 748, 747, 715)])
me_circle_001.use_remesh_preserve_volume = False
me_circle_001.use_remesh_preserve_attributes = False
me_circle_001.use_mirror_vertex_groups = False
me_circle_001.update()
me_circle = bpy.data.meshes.new('Circle')
me_circle.from_pydata([(3.978, 0.0, 2.232), (3.978, -2.519, -0.4044), (3.978, -2.519, -1.132), (3.978, 0.0, 1.044), (4.243, 0.0, 2.232), (4.243, -2.519, -0.4044), (4.243, -2.519, -1.132), (4.243, 0.0, 1.044), (3.978, -2.384, -0.2844), (3.978, -2.384, -1.016), (4.243, -2.384, -0.2844), (4.243, -2.384, -1.016), (3.978, -2.519, -1.37), (4.243, -2.519, -1.37), (3.978, -2.384, -1.373), (4.243, -2.384, -1.373), (3.978, -2.522, -1.506), (4.243, -2.522, -1.506), (3.978, -2.388, -1.509), (4.243, -2.388, -1.509), (4.243, 0.0, -1.373), (3.978, 0.0, -1.373), (4.243, 0.0, -1.509), (3.978, 0.0, -1.509), (2.931, -2.519, -1.37), (2.931, -2.384, -1.373), (2.931, -2.522, -1.506), (2.931, -2.388, -1.509), (2.628, -2.519, -1.37), (2.628, -2.384, -1.373), (2.628, -2.522, -1.506), (2.628, -2.388, -1.509), (1.301, -2.519, -1.37), (1.301, -2.384, -1.373), (1.301, -2.522, -1.506), (1.301, -2.388, -1.509), (1.05, -2.519, -1.37), (1.05, -2.384, -1.373), (1.05, -2.522, -1.506), (1.05, -2.388, -1.509), (0.1663, -2.519, -1.37), (0.1663, -2.384, -1.373), (0.1663, -2.522, -1.506), (0.1663, -2.388, -1.509), (0.0, -2.519, -1.37), (0.0, -2.384, -1.373), (0.0, -2.522, -1.506), (0.0, -2.388, -1.509), (1.301, 0.0, -1.513), (1.301, 0.0, -1.377), (1.05, 0.0, -1.513), (1.05, 0.0, -1.377), (2.931, 0.0, -1.509), (2.931, 0.0, -1.373), (2.628, 0.0, -1.509), (2.628, 0.0, -1.373), (2.931, -3.488, -1.357), (2.931, -3.491, -1.492), (2.628, -3.488, -1.357), (2.628, -3.491, -1.492)], [], [(8, 0, 3, 9), (10, 11, 7, 4), (11, 6, 13, 15), (2, 6, 5, 1), (8, 10, 4, 0), (1, 5, 10, 8), (3, 7, 11, 9), (5, 6, 11, 10), (1, 8, 9, 2), (15, 13, 17, 19), (2, 9, 14, 12), (6, 2, 12, 13), (9, 11, 15, 14), (18, 19, 17, 16), (13, 12, 16, 17), (18, 14, 21, 23), (14, 18, 27, 25), (21, 20, 22, 23), (15, 19, 22, 20), (19, 18, 23, 22), (14, 15, 20, 21), (26, 24, 56, 57), (18, 16, 26, 27), (16, 12, 24, 26), (12, 14, 25, 24), (29, 31, 35, 33), (24, 25, 29, 28), (27, 31, 54, 52), (27, 26, 30, 31), (34, 32, 36, 38), (31, 30, 34, 35), (30, 28, 32, 34), (28, 29, 33, 32), (38, 36, 40, 42), (32, 33, 37, 36), (35, 39, 50, 48), (35, 34, 38, 39), (41, 43, 47, 45), (36, 37, 41, 40), (37, 39, 43, 41), (39, 38, 42, 43), (44, 45, 47, 46), (43, 42, 46, 47), (42, 40, 44, 46), (40, 41, 45, 44), (49, 48, 50, 51), (39, 37, 51, 50), (33, 35, 48, 49), (37, 33, 49, 51), (53, 52, 54, 55), (31, 29, 55, 54), (25, 27, 52, 53), (29, 25, 53, 55), (57, 56, 58, 59), (30, 26, 57, 59), (24, 28, 58, 56), (28, 30, 59, 58)])
me_circle.use_remesh_preserve_volume = False
me_circle.use_remesh_preserve_attributes = False
me_circle.use_mirror_vertex_groups = False
me_circle.update()
me_cube = bpy.data.meshes.new('Cube')
me_cube.from_pydata([(1.104, 0.6461, -0.3356), (1.104, -1.0, -0.3356), (-0.8961, -1.0, -0.3356), (-0.8961, 0.6461, -0.3356), (1.104, 0.6461, -0.2616), (1.104, -1.0, -0.2616), (-0.8961, -1.0, -0.2616), (-0.8961, 0.6461, -0.2616), (1.192, 0.7344, -0.3388), (1.192, -1.088, -0.3388), (-1.296, 0.7344, -0.3388), (1.192, 0.7344, -0.2583), (-1.296, -1.088, -0.3388), (1.192, -1.088, -0.2583), (-1.296, -1.088, -0.2583), (-1.296, 0.7344, -0.2583), (1.432, -1.319, 0.5991), (1.325, -1.212, 0.5952), (-1.429, -1.212, 0.5952), (-1.536, -1.319, 0.5991), (1.325, 0.8585, 0.5952), (-1.429, 0.8585, 0.5952), (1.432, 0.9655, 0.5991), (-1.536, 0.9655, 0.5991), (1.439, -1.325, 0.7142), (1.331, -1.218, 0.7102), (-1.435, -1.218, 0.7102), (-1.543, -1.325, 0.7142), (1.331, 0.864, 0.7102), (-1.435, 0.864, 0.7102), (1.439, 0.9715, 0.7142), (-1.543, 0.9715, 0.7142)], [], [(0, 1, 2, 3), (4, 7, 6, 5), (7, 4, 20, 21), (13, 11, 22, 16), (6, 7, 21, 18), (0, 3, 10, 8), (8, 11, 13, 9), (9, 13, 14, 12), (12, 14, 15, 10), (11, 8, 10, 15), (1, 0, 8, 9), (14, 13, 16, 19), (3, 2, 12, 10), (2, 1, 9, 12), (21, 20, 28, 29), (18, 21, 29, 26), (22, 23, 31, 30), (23, 19, 27, 31), (15, 14, 19, 23), (11, 15, 23, 22), (5, 6, 18, 17), (4, 5, 17, 20), (26, 29, 31, 27), (28, 25, 24, 30), (25, 26, 27, 24), (29, 28, 30, 31), (19, 16, 24, 27), (16, 22, 30, 24), (17, 18, 26, 25), (20, 17, 25, 28)])
me_cube.materials.append(mat_material)
me_cube.use_remesh_preserve_volume = False
me_cube.use_remesh_preserve_attributes = False
me_cube.use_mirror_vertex_groups = False
me_cube.update()

# ---- objects
ob_wheels = bpy.data.objects.new('wheels', me_circle_001)
ob_mettal_thinggies = bpy.data.objects.new('mettal thinggies', me_circle)
ob_cart_itself = bpy.data.objects.new('cart itself', me_cube)
ob_lamp = bpy.data.objects.new('Lamp', light_lamp)
ob_camera = bpy.data.objects.new('Camera', cam_camera)

# ---- transforms, parenting, visibility, modifiers, constraints
ob_wheels.location = (-0.02669, 0.0, 0.0)
ob_wheels.scale = (0.3604, 0.3604, 0.3604)
ob_wheels.lineart.crease_threshold = 0.0
ob_mettal_thinggies.location = (-0.02669, 0.0, 0.0)
ob_mettal_thinggies.scale = (0.3604, 0.3604, 0.3604)
ob_mettal_thinggies.lineart.crease_threshold = 0.0
_m = ob_mettal_thinggies.modifiers.new('Mirror', 'MIRROR')
_m.use_axis = (True, True, False)
_m.use_clip = True
ob_cart_itself.location = (-2.484e-08, -5.464e-08, 1.49e-08)
ob_cart_itself.lock_rotations_4d = False
ob_cart_itself.empty_display_type = 'ARROWS'
ob_cart_itself.lineart.crease_threshold = 0.0
ob_lamp.location = (4.076, 1.005, 5.904)
ob_lamp.rotation_euler = (0.6503, 0.05522, 1.866)
ob_lamp.lock_rotations_4d = False
ob_lamp.empty_display_type = 'ARROWS'
ob_lamp.color = (0.0, 0.0, 0.0, 0.0)
ob_lamp.lineart.crease_threshold = 0.0
ob_camera.location = (7.481, -6.508, 5.344)
ob_camera.rotation_euler = (1.109, 0.0, 0.8149)
ob_camera.lock_rotations_4d = False
ob_camera.empty_display_type = 'ARROWS'
ob_camera.color = (0.0, 0.0, 0.0, 0.0)
ob_camera.display_type = 'WIRE'
ob_camera.lineart.crease_threshold = 0.0

# ---- collection membership
col_collection_1.objects.link(ob_wheels)
col_collection_1.objects.link(ob_mettal_thinggies)
col_collection_1.objects.link(ob_cart_itself)
col_collection_1.objects.link(ob_lamp)
col_collection_1.objects.link(ob_camera)

# ---- scene / render settings (as saved in the file)
scene.camera = ob_camera
scene.frame_start = 1; scene.frame_end = 250; scene.frame_set(19)
scene.render.engine = 'BLENDER_EEVEE_NEXT'
scene.render.resolution_percentage = 50
scene.render.dither_intensity = 0.0
scene.cycles.use_denoising = False
scene.cycles.samples = 128
scene.cycles.sampling_pattern = 'TABULATED_SOBOL'
scene.cycles.use_adaptive_sampling = False
scene.cycles.use_light_tree = False
scene.cycles.blur_glossy = 0.0
scene.cycles.sample_clamp_indirect = 0.0
scene.view_settings.view_transform = 'Standard'
bpy.context.view_layer.update()
